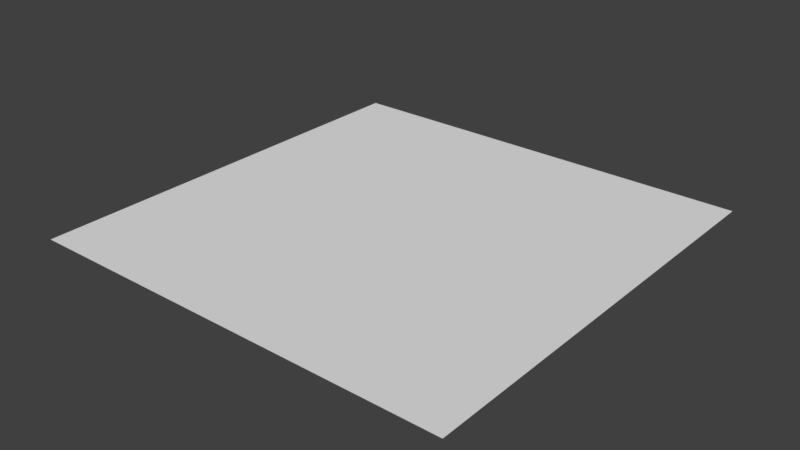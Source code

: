 # Source: Plane.blend  (saved by Blender 2.79.0; exported with 4.5.12 LTS)
import bpy
from mathutils import Matrix  # noqa: F401  (used for matrix-valued properties, if any)

bpy.ops.wm.read_factory_settings(use_empty=True)
scene = bpy.context.scene
scene.name = 'Scene'

# ---- collections
col_collection_1 = bpy.data.collections.new('Collection 1'); scene.collection.children.link(col_collection_1)

# ---- world
world_world = bpy.data.worlds.new('World'); scene.world = world_world
world_world.color = (0.05088, 0.05088, 0.05088)
world_world.use_sun_shadow = False
world_world.sun_shadow_jitter_overblur = 0.0
world_world.cycles.sampling_method = 'MANUAL'

# ---- meshes
me_plane = bpy.data.meshes.new('Plane')
me_plane.from_pydata([(-1.0, -1.0, 0.0), (1.0, -1.0, 0.0), (-1.0, 1.0, 0.0), (1.0, 1.0, 0.0)], [], [(0, 1, 3, 2)])
me_plane.use_remesh_preserve_volume = False
me_plane.use_remesh_preserve_attributes = False
me_plane.use_mirror_vertex_groups = False
me_plane.update()

# ---- objects
ob_plane = bpy.data.objects.new('Plane', me_plane)

# ---- transforms, parenting, visibility, modifiers, constraints
ob_plane.location = (0.0, 0.0, 0.0)
ob_plane.scale = (4.0, 4.0, 4.0)
ob_plane.lineart.crease_threshold = 0.0

# ---- collection membership
col_collection_1.objects.link(ob_plane)

# ---- scene / render settings (as saved in the file)
scene.frame_start = 1; scene.frame_end = 250; scene.frame_set(1)
scene.render.engine = 'BLENDER_EEVEE_NEXT'
scene.render.resolution_percentage = 50
scene.render.dither_intensity = 0.0
scene.cycles.use_denoising = False
scene.cycles.samples = 128
scene.cycles.sampling_pattern = 'TABULATED_SOBOL'
scene.cycles.use_adaptive_sampling = False
scene.cycles.use_light_tree = False
scene.cycles.blur_glossy = 0.0
scene.cycles.sample_clamp_indirect = 0.0
scene.view_settings.view_transform = 'Standard'
bpy.context.view_layer.update()

# ---- added for rendering (the .blend has no active camera and no usable light): camera, sun
cam_auto = bpy.data.cameras.new('AutoCamera')
cam_auto.lens = 50.0
cam_auto.sensor_width = 36.0
cam_auto.clip_end = 1000.0
ob_auto_camera = bpy.data.objects.new('AutoCamera', cam_auto)
scene.collection.objects.link(ob_auto_camera)
ob_auto_camera.location = (10.4677, -12.5613, 8.37418)
ob_auto_camera.rotation_euler = (1.09748, -7.21219e-08, 0.694738)
scene.camera = ob_auto_camera
light_auto_sun = bpy.data.lights.new('AutoSun', 'SUN')
light_auto_sun.energy = 3.0
light_auto_sun.angle = 0.0523599
ob_auto_sun = bpy.data.objects.new('AutoSun', light_auto_sun)
scene.collection.objects.link(ob_auto_sun)
ob_auto_sun.rotation_euler = (0.872665, 0.174533, 0.523599)
bpy.context.view_layer.update()
